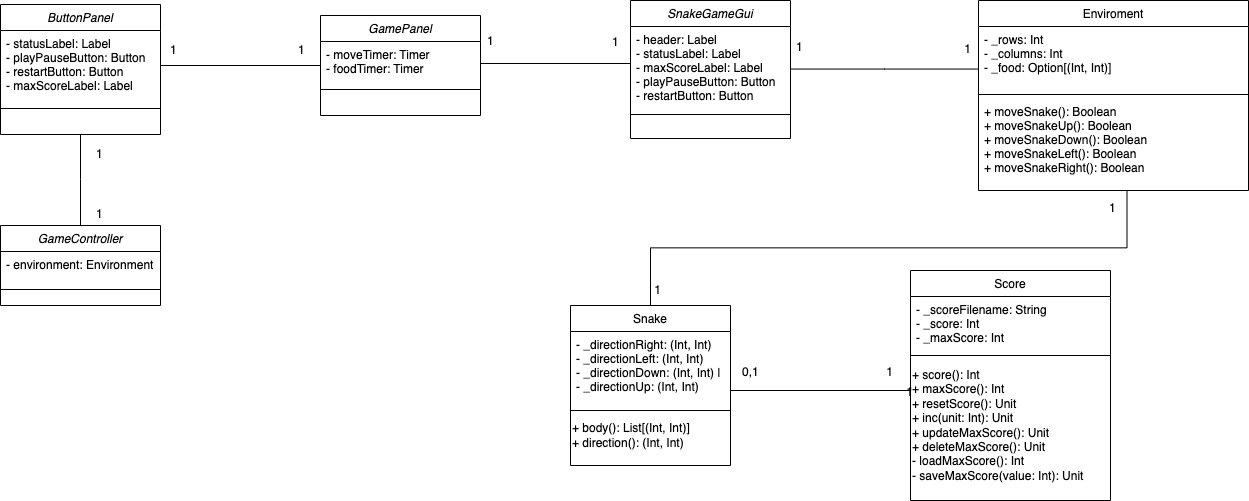

The diagram above was exported from draw.io. Its source (the exported page's mxGraphModel, read from the mxfile embedded in the PNG):
<mxGraphModel dx="2514" dy="895" grid="1" gridSize="10" guides="1" tooltips="1" connect="1" arrows="1" fold="1" page="1" pageScale="1" pageWidth="827" pageHeight="1169" math="0" shadow="0">
  <root>
    <mxCell id="WIyWlLk6GJQsqaUBKTNV-0" />
    <mxCell id="WIyWlLk6GJQsqaUBKTNV-1" parent="WIyWlLk6GJQsqaUBKTNV-0" />
    <mxCell id="zkfFHV4jXpPFQw0GAbJ--0" value="SnakeGameGui" style="swimlane;fontStyle=2;align=center;verticalAlign=top;childLayout=stackLayout;horizontal=1;startSize=26;horizontalStack=0;resizeParent=1;resizeLast=0;collapsible=1;marginBottom=0;rounded=0;shadow=0;strokeWidth=1;" parent="WIyWlLk6GJQsqaUBKTNV-1" vertex="1">
      <mxGeometry x="160" y="120" width="160" height="138" as="geometry">
        <mxRectangle x="230" y="140" width="160" height="26" as="alternateBounds" />
      </mxGeometry>
    </mxCell>
    <mxCell id="zkfFHV4jXpPFQw0GAbJ--1" value="- header: Label &#10;- statusLabel: Label &#10;- maxScoreLabel: Label &#10;- playPauseButton: Button &#10;- restartButton: Button" style="text;align=left;verticalAlign=top;spacingLeft=4;spacingRight=4;overflow=hidden;rotatable=0;points=[[0,0.5],[1,0.5]];portConstraint=eastwest;" parent="zkfFHV4jXpPFQw0GAbJ--0" vertex="1">
      <mxGeometry y="26" width="160" height="84" as="geometry" />
    </mxCell>
    <mxCell id="zkfFHV4jXpPFQw0GAbJ--4" value="" style="line;html=1;strokeWidth=1;align=left;verticalAlign=middle;spacingTop=-1;spacingLeft=3;spacingRight=3;rotatable=0;labelPosition=right;points=[];portConstraint=eastwest;" parent="zkfFHV4jXpPFQw0GAbJ--0" vertex="1">
      <mxGeometry y="110" width="160" height="8" as="geometry" />
    </mxCell>
    <mxCell id="zkfFHV4jXpPFQw0GAbJ--6" value="Snake" style="swimlane;fontStyle=0;align=center;verticalAlign=top;childLayout=stackLayout;horizontal=1;startSize=26;horizontalStack=0;resizeParent=1;resizeLast=0;collapsible=1;marginBottom=0;rounded=0;shadow=0;strokeWidth=1;" parent="WIyWlLk6GJQsqaUBKTNV-1" vertex="1">
      <mxGeometry x="100" y="425" width="160" height="160" as="geometry">
        <mxRectangle x="130" y="380" width="160" height="26" as="alternateBounds" />
      </mxGeometry>
    </mxCell>
    <mxCell id="zkfFHV4jXpPFQw0GAbJ--8" value="- _directionRight: (Int, Int)&#10;- _directionLeft: (Int, Int)&#10;- _directionDown: (Int, Int)  |&#10;- _directionUp: (Int, Int) " style="text;align=left;verticalAlign=top;spacingLeft=4;spacingRight=4;overflow=hidden;rotatable=0;points=[[0,0.5],[1,0.5]];portConstraint=eastwest;rounded=0;shadow=0;html=0;" parent="zkfFHV4jXpPFQw0GAbJ--6" vertex="1">
      <mxGeometry y="26" width="160" height="74" as="geometry" />
    </mxCell>
    <mxCell id="zkfFHV4jXpPFQw0GAbJ--9" value="" style="line;html=1;strokeWidth=1;align=left;verticalAlign=middle;spacingTop=-1;spacingLeft=3;spacingRight=3;rotatable=0;labelPosition=right;points=[];portConstraint=eastwest;" parent="zkfFHV4jXpPFQw0GAbJ--6" vertex="1">
      <mxGeometry y="100" width="160" height="10" as="geometry" />
    </mxCell>
    <mxCell id="qrEvvpJly8AfJiWrr1bL-10" value="+ body(): List[(Int, Int)]&lt;div&gt;+ direction(): (Int, Int)&amp;nbsp;&amp;nbsp;&lt;/div&gt;" style="text;html=1;align=left;verticalAlign=middle;resizable=0;points=[];autosize=1;strokeColor=none;fillColor=none;" vertex="1" parent="zkfFHV4jXpPFQw0GAbJ--6">
      <mxGeometry y="110" width="160" height="40" as="geometry" />
    </mxCell>
    <mxCell id="zkfFHV4jXpPFQw0GAbJ--13" value="Score" style="swimlane;fontStyle=0;align=center;verticalAlign=top;childLayout=stackLayout;horizontal=1;startSize=26;horizontalStack=0;resizeParent=1;resizeLast=0;collapsible=1;marginBottom=0;rounded=0;shadow=0;strokeWidth=1;" parent="WIyWlLk6GJQsqaUBKTNV-1" vertex="1">
      <mxGeometry x="440" y="390" width="200" height="230" as="geometry">
        <mxRectangle x="340" y="380" width="170" height="26" as="alternateBounds" />
      </mxGeometry>
    </mxCell>
    <mxCell id="zkfFHV4jXpPFQw0GAbJ--14" value="- _scoreFilename: String&#10;- _score: Int&#10;- _maxScore: Int&#10;" style="text;align=left;verticalAlign=top;spacingLeft=4;spacingRight=4;overflow=hidden;rotatable=0;points=[[0,0.5],[1,0.5]];portConstraint=eastwest;" parent="zkfFHV4jXpPFQw0GAbJ--13" vertex="1">
      <mxGeometry y="26" width="200" height="54" as="geometry" />
    </mxCell>
    <mxCell id="zkfFHV4jXpPFQw0GAbJ--15" value="" style="line;html=1;strokeWidth=1;align=left;verticalAlign=middle;spacingTop=-1;spacingLeft=3;spacingRight=3;rotatable=0;labelPosition=right;points=[];portConstraint=eastwest;" parent="zkfFHV4jXpPFQw0GAbJ--13" vertex="1">
      <mxGeometry y="80" width="200" height="10" as="geometry" />
    </mxCell>
    <mxCell id="qrEvvpJly8AfJiWrr1bL-0" value="&lt;div style=&quot;&quot;&gt;+ score(): Int&lt;/div&gt;&lt;div style=&quot;&quot;&gt;+ maxScore(): Int&lt;/div&gt;&lt;div style=&quot;&quot;&gt;+ resetScore(): Unit&lt;/div&gt;&lt;div style=&quot;&quot;&gt;+ inc(unit: Int): Unit&lt;/div&gt;&lt;div style=&quot;&quot;&gt;+ updateMaxScore(): Unit&lt;/div&gt;&lt;div style=&quot;&quot;&gt;+ deleteMaxScore(): Unit&lt;/div&gt;&lt;div style=&quot;&quot;&gt;- loadMaxScore(): Int&lt;/div&gt;&lt;div style=&quot;&quot;&gt;- saveMaxScore(value: Int): Unit&amp;nbsp;&lt;/div&gt;" style="text;html=1;align=left;verticalAlign=middle;resizable=0;points=[];autosize=1;strokeColor=none;fillColor=none;" vertex="1" parent="zkfFHV4jXpPFQw0GAbJ--13">
      <mxGeometry y="90" width="200" height="130" as="geometry" />
    </mxCell>
    <mxCell id="zkfFHV4jXpPFQw0GAbJ--17" value="Enviroment" style="swimlane;fontStyle=0;align=center;verticalAlign=top;childLayout=stackLayout;horizontal=1;startSize=26;horizontalStack=0;resizeParent=1;resizeLast=0;collapsible=1;marginBottom=0;rounded=0;shadow=0;strokeWidth=1;" parent="WIyWlLk6GJQsqaUBKTNV-1" vertex="1">
      <mxGeometry x="508" y="120" width="270" height="190" as="geometry">
        <mxRectangle x="550" y="140" width="160" height="26" as="alternateBounds" />
      </mxGeometry>
    </mxCell>
    <mxCell id="zkfFHV4jXpPFQw0GAbJ--18" value="- _rows: Int &#10;- _columns: Int &#10;- _food: Option[(Int, Int)]" style="text;align=left;verticalAlign=top;spacingLeft=4;spacingRight=4;overflow=hidden;rotatable=0;points=[[0,0.5],[1,0.5]];portConstraint=eastwest;" parent="zkfFHV4jXpPFQw0GAbJ--17" vertex="1">
      <mxGeometry y="26" width="270" height="64" as="geometry" />
    </mxCell>
    <mxCell id="zkfFHV4jXpPFQw0GAbJ--23" value="" style="line;html=1;strokeWidth=1;align=left;verticalAlign=middle;spacingTop=-1;spacingLeft=3;spacingRight=3;rotatable=0;labelPosition=right;points=[];portConstraint=eastwest;" parent="zkfFHV4jXpPFQw0GAbJ--17" vertex="1">
      <mxGeometry y="90" width="270" height="8" as="geometry" />
    </mxCell>
    <mxCell id="zkfFHV4jXpPFQw0GAbJ--24" value="+ moveSnake(): Boolean &#10;+ moveSnakeUp(): Boolean &#10;+ moveSnakeDown(): Boolean &#10;+ moveSnakeLeft(): Boolean &#10;+ moveSnakeRight(): Boolean" style="text;align=left;verticalAlign=top;spacingLeft=4;spacingRight=4;overflow=hidden;rotatable=0;points=[[0,0.5],[1,0.5]];portConstraint=eastwest;" parent="zkfFHV4jXpPFQw0GAbJ--17" vertex="1">
      <mxGeometry y="98" width="270" height="92" as="geometry" />
    </mxCell>
    <mxCell id="zkfFHV4jXpPFQw0GAbJ--26" value="" style="endArrow=none;shadow=0;strokeWidth=1;rounded=0;curved=0;endFill=0;edgeStyle=elbowEdgeStyle;elbow=vertical;" parent="WIyWlLk6GJQsqaUBKTNV-1" source="zkfFHV4jXpPFQw0GAbJ--0" target="zkfFHV4jXpPFQw0GAbJ--17" edge="1">
      <mxGeometry x="0.5" y="41" relative="1" as="geometry">
        <mxPoint x="380" y="192" as="sourcePoint" />
        <mxPoint x="540" y="192" as="targetPoint" />
        <mxPoint x="-40" y="32" as="offset" />
      </mxGeometry>
    </mxCell>
    <mxCell id="qrEvvpJly8AfJiWrr1bL-1" value="GamePanel" style="swimlane;fontStyle=2;align=center;verticalAlign=top;childLayout=stackLayout;horizontal=1;startSize=26;horizontalStack=0;resizeParent=1;resizeLast=0;collapsible=1;marginBottom=0;rounded=0;shadow=0;strokeWidth=1;" vertex="1" parent="WIyWlLk6GJQsqaUBKTNV-1">
      <mxGeometry x="-150" y="135" width="160" height="100" as="geometry">
        <mxRectangle x="230" y="140" width="160" height="26" as="alternateBounds" />
      </mxGeometry>
    </mxCell>
    <mxCell id="qrEvvpJly8AfJiWrr1bL-2" value="- moveTimer: Timer&#10;- foodTimer: Timer" style="text;align=left;verticalAlign=top;spacingLeft=4;spacingRight=4;overflow=hidden;rotatable=0;points=[[0,0.5],[1,0.5]];portConstraint=eastwest;" vertex="1" parent="qrEvvpJly8AfJiWrr1bL-1">
      <mxGeometry y="26" width="160" height="44" as="geometry" />
    </mxCell>
    <mxCell id="qrEvvpJly8AfJiWrr1bL-3" value="" style="line;html=1;strokeWidth=1;align=left;verticalAlign=middle;spacingTop=-1;spacingLeft=3;spacingRight=3;rotatable=0;labelPosition=right;points=[];portConstraint=eastwest;" vertex="1" parent="qrEvvpJly8AfJiWrr1bL-1">
      <mxGeometry y="70" width="160" height="8" as="geometry" />
    </mxCell>
    <mxCell id="qrEvvpJly8AfJiWrr1bL-4" value="ButtonPanel" style="swimlane;fontStyle=2;align=center;verticalAlign=top;childLayout=stackLayout;horizontal=1;startSize=26;horizontalStack=0;resizeParent=1;resizeLast=0;collapsible=1;marginBottom=0;rounded=0;shadow=0;strokeWidth=1;" vertex="1" parent="WIyWlLk6GJQsqaUBKTNV-1">
      <mxGeometry x="-470" y="124" width="160" height="130" as="geometry">
        <mxRectangle x="230" y="140" width="160" height="26" as="alternateBounds" />
      </mxGeometry>
    </mxCell>
    <mxCell id="qrEvvpJly8AfJiWrr1bL-5" value="- statusLabel: Label&#10;- playPauseButton: Button&#10;- restartButton: Button&#10;- maxScoreLabel: Label " style="text;align=left;verticalAlign=top;spacingLeft=4;spacingRight=4;overflow=hidden;rotatable=0;points=[[0,0.5],[1,0.5]];portConstraint=eastwest;" vertex="1" parent="qrEvvpJly8AfJiWrr1bL-4">
      <mxGeometry y="26" width="160" height="74" as="geometry" />
    </mxCell>
    <mxCell id="qrEvvpJly8AfJiWrr1bL-6" value="" style="line;html=1;strokeWidth=1;align=left;verticalAlign=middle;spacingTop=-1;spacingLeft=3;spacingRight=3;rotatable=0;labelPosition=right;points=[];portConstraint=eastwest;" vertex="1" parent="qrEvvpJly8AfJiWrr1bL-4">
      <mxGeometry y="100" width="160" height="8" as="geometry" />
    </mxCell>
    <mxCell id="qrEvvpJly8AfJiWrr1bL-7" value="GameController" style="swimlane;fontStyle=2;align=center;verticalAlign=top;childLayout=stackLayout;horizontal=1;startSize=26;horizontalStack=0;resizeParent=1;resizeLast=0;collapsible=1;marginBottom=0;rounded=0;shadow=0;strokeWidth=1;" vertex="1" parent="WIyWlLk6GJQsqaUBKTNV-1">
      <mxGeometry x="-470" y="345" width="160" height="80" as="geometry">
        <mxRectangle x="230" y="140" width="160" height="26" as="alternateBounds" />
      </mxGeometry>
    </mxCell>
    <mxCell id="qrEvvpJly8AfJiWrr1bL-8" value="- environment: Environment" style="text;align=left;verticalAlign=top;spacingLeft=4;spacingRight=4;overflow=hidden;rotatable=0;points=[[0,0.5],[1,0.5]];portConstraint=eastwest;" vertex="1" parent="qrEvvpJly8AfJiWrr1bL-7">
      <mxGeometry y="26" width="160" height="34" as="geometry" />
    </mxCell>
    <mxCell id="qrEvvpJly8AfJiWrr1bL-9" value="" style="line;html=1;strokeWidth=1;align=left;verticalAlign=middle;spacingTop=-1;spacingLeft=3;spacingRight=3;rotatable=0;labelPosition=right;points=[];portConstraint=eastwest;" vertex="1" parent="qrEvvpJly8AfJiWrr1bL-7">
      <mxGeometry y="60" width="160" height="8" as="geometry" />
    </mxCell>
    <mxCell id="qrEvvpJly8AfJiWrr1bL-21" value="" style="endArrow=none;shadow=0;strokeWidth=1;rounded=0;curved=0;endFill=0;edgeStyle=elbowEdgeStyle;elbow=vertical;exitX=0.5;exitY=1;exitDx=0;exitDy=0;entryX=0.5;entryY=0;entryDx=0;entryDy=0;" edge="1" parent="WIyWlLk6GJQsqaUBKTNV-1" source="qrEvvpJly8AfJiWrr1bL-4" target="qrEvvpJly8AfJiWrr1bL-7">
      <mxGeometry x="0.5" y="41" relative="1" as="geometry">
        <mxPoint x="50" y="203" as="sourcePoint" />
        <mxPoint x="180" y="208" as="targetPoint" />
        <mxPoint x="-40" y="32" as="offset" />
      </mxGeometry>
    </mxCell>
    <mxCell id="qrEvvpJly8AfJiWrr1bL-25" value="" style="endArrow=none;shadow=0;strokeWidth=1;rounded=0;curved=0;endFill=0;edgeStyle=elbowEdgeStyle;elbow=vertical;entryX=1;entryY=0.5;entryDx=0;entryDy=0;exitX=0;exitY=0.5;exitDx=0;exitDy=0;" edge="1" parent="WIyWlLk6GJQsqaUBKTNV-1" source="zkfFHV4jXpPFQw0GAbJ--1" target="qrEvvpJly8AfJiWrr1bL-2">
      <mxGeometry x="0.5" y="41" relative="1" as="geometry">
        <mxPoint x="330" y="199" as="sourcePoint" />
        <mxPoint x="518" y="199" as="targetPoint" />
        <mxPoint x="-40" y="32" as="offset" />
        <Array as="points">
          <mxPoint x="80" y="183" />
        </Array>
      </mxGeometry>
    </mxCell>
    <mxCell id="qrEvvpJly8AfJiWrr1bL-29" value="" style="endArrow=none;shadow=0;strokeWidth=1;rounded=0;curved=0;endFill=0;edgeStyle=elbowEdgeStyle;elbow=vertical;entryX=1;entryY=0.5;entryDx=0;entryDy=0;exitX=0;exitY=0.5;exitDx=0;exitDy=0;" edge="1" parent="WIyWlLk6GJQsqaUBKTNV-1" source="qrEvvpJly8AfJiWrr1bL-2" target="qrEvvpJly8AfJiWrr1bL-5">
      <mxGeometry x="0.5" y="41" relative="1" as="geometry">
        <mxPoint x="340" y="209" as="sourcePoint" />
        <mxPoint x="528" y="209" as="targetPoint" />
        <mxPoint x="-40" y="32" as="offset" />
      </mxGeometry>
    </mxCell>
    <mxCell id="qrEvvpJly8AfJiWrr1bL-33" style="edgeStyle=none;rounded=0;orthogonalLoop=1;jettySize=auto;html=1;exitX=0.25;exitY=0;exitDx=0;exitDy=0;" edge="1" parent="WIyWlLk6GJQsqaUBKTNV-1" source="qrEvvpJly8AfJiWrr1bL-1" target="qrEvvpJly8AfJiWrr1bL-1">
      <mxGeometry relative="1" as="geometry" />
    </mxCell>
    <mxCell id="qrEvvpJly8AfJiWrr1bL-34" value="" style="endArrow=none;shadow=0;strokeWidth=1;rounded=0;curved=0;endFill=0;edgeStyle=elbowEdgeStyle;elbow=vertical;exitX=0.001;exitY=0.21;exitDx=0;exitDy=0;exitPerimeter=0;strokeColor=default;startArrow=none;startFill=0;" edge="1" parent="WIyWlLk6GJQsqaUBKTNV-1" source="qrEvvpJly8AfJiWrr1bL-0">
      <mxGeometry x="0.5" y="41" relative="1" as="geometry">
        <mxPoint x="330" y="199" as="sourcePoint" />
        <mxPoint x="260" y="507" as="targetPoint" />
        <mxPoint x="-40" y="32" as="offset" />
        <Array as="points">
          <mxPoint x="350" y="510" />
        </Array>
      </mxGeometry>
    </mxCell>
    <mxCell id="qrEvvpJly8AfJiWrr1bL-35" value="1" style="resizable=0;align=left;verticalAlign=bottom;labelBackgroundColor=none;fontSize=12;" connectable="0" vertex="1" parent="qrEvvpJly8AfJiWrr1bL-34">
      <mxGeometry x="-1" relative="1" as="geometry">
        <mxPoint x="-26" y="-7" as="offset" />
      </mxGeometry>
    </mxCell>
    <mxCell id="qrEvvpJly8AfJiWrr1bL-39" value="0,1" style="resizable=0;align=left;verticalAlign=bottom;labelBackgroundColor=none;fontSize=12;" connectable="0" vertex="1" parent="WIyWlLk6GJQsqaUBKTNV-1">
      <mxGeometry x="270.0000000000003" y="500" as="geometry" />
    </mxCell>
    <mxCell id="qrEvvpJly8AfJiWrr1bL-41" value="" style="endArrow=none;shadow=0;strokeWidth=1;rounded=0;curved=0;endFill=0;edgeStyle=elbowEdgeStyle;elbow=vertical;entryX=0.55;entryY=0.997;entryDx=0;entryDy=0;exitX=0.5;exitY=0;exitDx=0;exitDy=0;entryPerimeter=0;" edge="1" parent="WIyWlLk6GJQsqaUBKTNV-1" source="zkfFHV4jXpPFQw0GAbJ--6" target="zkfFHV4jXpPFQw0GAbJ--24">
      <mxGeometry x="0.5" y="41" relative="1" as="geometry">
        <mxPoint x="330" y="199" as="sourcePoint" />
        <mxPoint x="518" y="199" as="targetPoint" />
        <mxPoint x="-40" y="32" as="offset" />
      </mxGeometry>
    </mxCell>
    <mxCell id="qrEvvpJly8AfJiWrr1bL-42" value="1" style="resizable=0;align=left;verticalAlign=bottom;labelBackgroundColor=none;fontSize=12;" connectable="0" vertex="1" parent="WIyWlLk6GJQsqaUBKTNV-1">
      <mxGeometry x="424.2000000000003" y="510.29999999999995" as="geometry">
        <mxPoint x="-242" y="-92" as="offset" />
      </mxGeometry>
    </mxCell>
    <mxCell id="qrEvvpJly8AfJiWrr1bL-43" value="1" style="resizable=0;align=left;verticalAlign=bottom;labelBackgroundColor=none;fontSize=12;" connectable="0" vertex="1" parent="WIyWlLk6GJQsqaUBKTNV-1">
      <mxGeometry x="570.0000000000002" y="560" as="geometry">
        <mxPoint x="67" y="-224" as="offset" />
      </mxGeometry>
    </mxCell>
    <mxCell id="qrEvvpJly8AfJiWrr1bL-44" value="1" style="resizable=0;align=left;verticalAlign=bottom;labelBackgroundColor=none;fontSize=12;" connectable="0" vertex="1" parent="WIyWlLk6GJQsqaUBKTNV-1">
      <mxGeometry x="430.0000000000003" y="510.29999999999995" as="geometry">
        <mxPoint x="-106" y="-335" as="offset" />
      </mxGeometry>
    </mxCell>
    <mxCell id="qrEvvpJly8AfJiWrr1bL-45" value="1" style="resizable=0;align=left;verticalAlign=bottom;labelBackgroundColor=none;fontSize=12;" connectable="0" vertex="1" parent="WIyWlLk6GJQsqaUBKTNV-1">
      <mxGeometry x="424.2000000000003" y="510.29999999999995" as="geometry">
        <mxPoint x="68" y="-333" as="offset" />
      </mxGeometry>
    </mxCell>
    <mxCell id="qrEvvpJly8AfJiWrr1bL-46" value="1" style="resizable=0;align=left;verticalAlign=bottom;labelBackgroundColor=none;fontSize=12;" connectable="0" vertex="1" parent="WIyWlLk6GJQsqaUBKTNV-1">
      <mxGeometry x="140.00000000000028" y="169.99999999999994" as="geometry" />
    </mxCell>
    <mxCell id="qrEvvpJly8AfJiWrr1bL-47" value="1" style="resizable=0;align=left;verticalAlign=bottom;labelBackgroundColor=none;fontSize=12;" connectable="0" vertex="1" parent="WIyWlLk6GJQsqaUBKTNV-1">
      <mxGeometry x="434.2000000000003" y="520.3" as="geometry" />
    </mxCell>
    <mxCell id="qrEvvpJly8AfJiWrr1bL-48" value="1" style="resizable=0;align=left;verticalAlign=bottom;labelBackgroundColor=none;fontSize=12;" connectable="0" vertex="1" parent="WIyWlLk6GJQsqaUBKTNV-1">
      <mxGeometry x="150.00000000000028" y="179.99999999999994" as="geometry">
        <mxPoint x="-135" y="-11" as="offset" />
      </mxGeometry>
    </mxCell>
    <mxCell id="qrEvvpJly8AfJiWrr1bL-49" value="1" style="resizable=0;align=left;verticalAlign=bottom;labelBackgroundColor=none;fontSize=12;" connectable="0" vertex="1" parent="WIyWlLk6GJQsqaUBKTNV-1">
      <mxGeometry x="150.00000000000028" y="179.99999999999994" as="geometry">
        <mxPoint x="-324" y="-2" as="offset" />
      </mxGeometry>
    </mxCell>
    <mxCell id="qrEvvpJly8AfJiWrr1bL-50" value="1" style="resizable=0;align=left;verticalAlign=bottom;labelBackgroundColor=none;fontSize=12;" connectable="0" vertex="1" parent="WIyWlLk6GJQsqaUBKTNV-1">
      <mxGeometry x="160.00000000000028" y="189.99999999999994" as="geometry">
        <mxPoint x="-462" y="-12" as="offset" />
      </mxGeometry>
    </mxCell>
    <mxCell id="qrEvvpJly8AfJiWrr1bL-51" value="1" style="resizable=0;align=left;verticalAlign=bottom;labelBackgroundColor=none;fontSize=12;" connectable="0" vertex="1" parent="WIyWlLk6GJQsqaUBKTNV-1">
      <mxGeometry x="-379.9999999999997" y="269.99999999999994" as="geometry">
        <mxPoint x="4" y="12" as="offset" />
      </mxGeometry>
    </mxCell>
    <mxCell id="qrEvvpJly8AfJiWrr1bL-52" value="1" style="resizable=0;align=left;verticalAlign=bottom;labelBackgroundColor=none;fontSize=12;" connectable="0" vertex="1" parent="WIyWlLk6GJQsqaUBKTNV-1">
      <mxGeometry x="190.00000000000028" y="214.99999999999994" as="geometry">
        <mxPoint x="-566" y="127" as="offset" />
      </mxGeometry>
    </mxCell>
  </root>
</mxGraphModel>